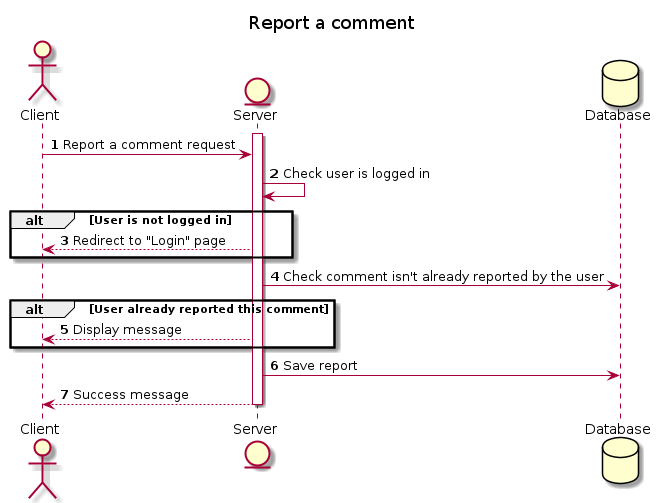

The diagram above was rendered by PlantUML. Its source (embedded in the PNG):
@startuml

title Report a comment 
autonumber

actor Client 
entity Server
Database Database 

activate Server

Client -> Server : Report a comment request 

Server -> Server : Check user is logged in

alt User is not logged in 
    Server --> Client : Redirect to "Login" page
end

Server -> Database : Check comment isn't already reported by the user

alt User already reported this comment 
    Server --> Client : Display message
end

Server -> Database : Save report 

Server --> Client : Success message 

deactivate Server

@enduml